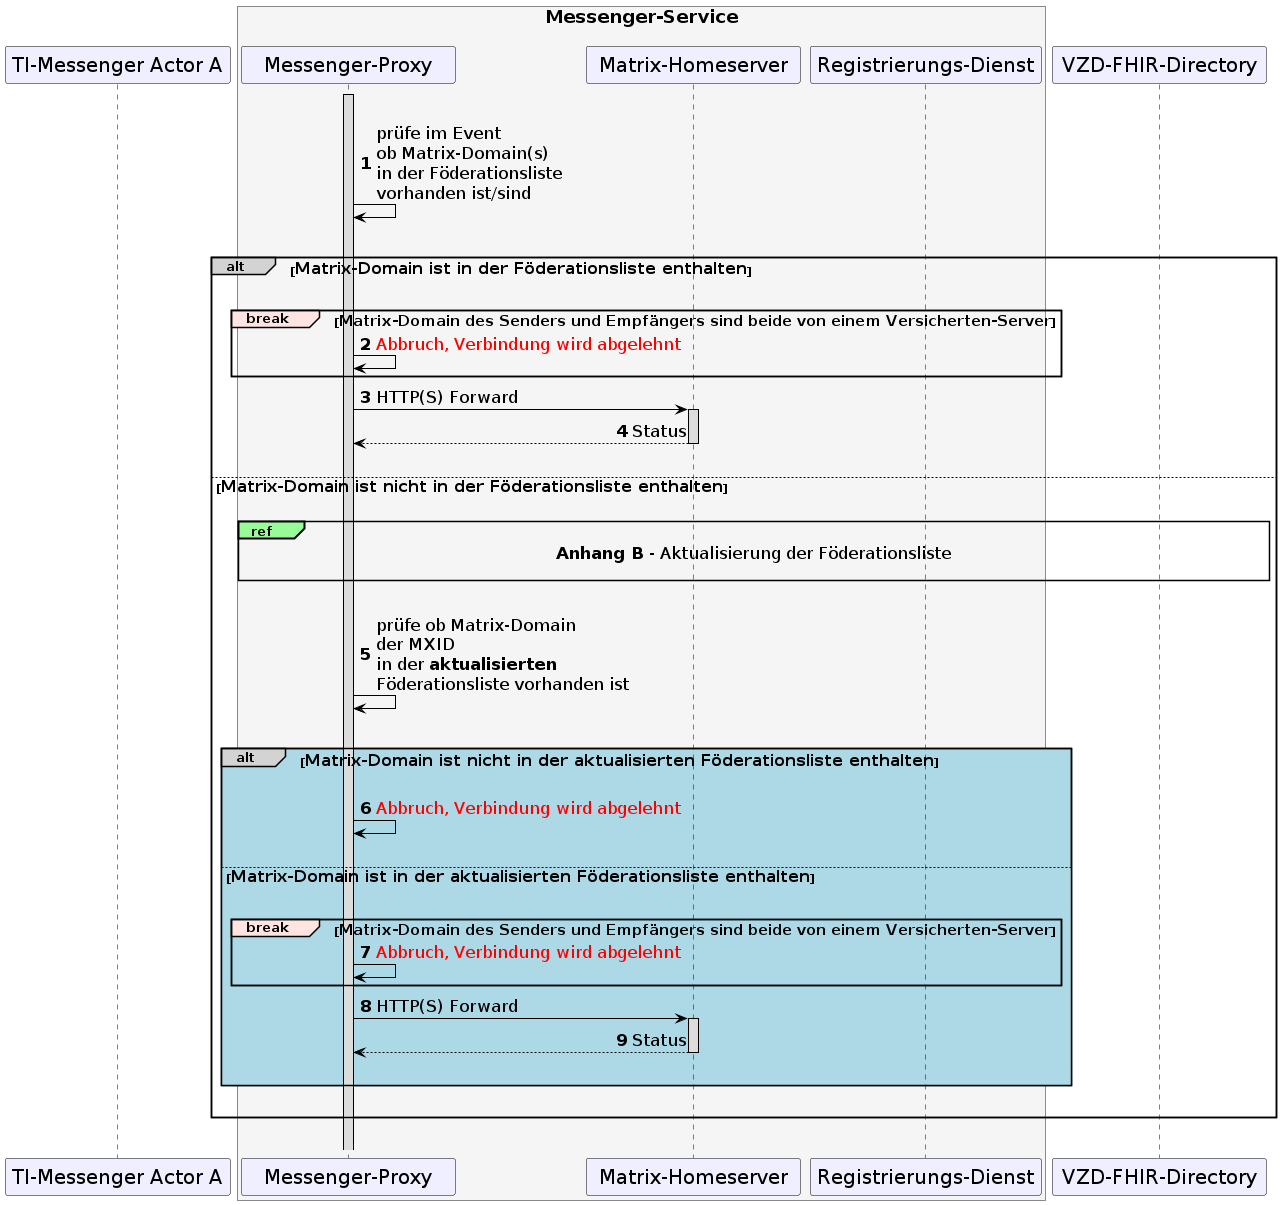

The diagram above was rendered by PlantUML. Its source (embedded in the PNG):
@startuml
skinparam sequenceMessageAlign direction
skinparam minClassWidth 200
skinparam BoxPadding 1
skinparam sequenceReferenceHeaderBackgroundColor palegreen
scale max 2048 width

skinparam sequence {
ArrowColor black
ArrowFontSize 17
ActorBorderColor black
LifeLineBorderColor black
LifeLineBackgroundColor Gainsboro

ParticipantBorderColor Motivation
ParticipantBackgroundColor Motivation
'ParticipantFontName Impact
ParticipantFontSize 20
ParticipantFontColor black
ParticipantBorderColor Black
ParticipantBackgroundColor MOTIVATION

ActorBackgroundColor Gainsboro
ActorFontColor black
ActorFontSize 20
'ActorFontName Aapex
}

autonumber

    participant MC as "TI-Messenger Actor A"
    box <size:18>Messenger-Service\n#WhiteSmoke
    participant MP as "Messenger-Proxy"
    participant MH as "Matrix-Homeserver"
    participant RD as "Registrierungs-Dienst"
    end box
    participant VZD as "VZD-FHIR-Directory"

|||
    Activate MP
  MP->MP: prüfe im Event\nob Matrix-Domain(s) \nin der Föderationsliste \nvorhanden ist/sind

|||
alt#LightGray  <size:16>Matrix-Domain ist in der Föderationsliste enthalten</size>
    |||
    break#MistyRose <size:15>Matrix-Domain des Senders und Empfängers sind beide von einem Versicherten-Server</size>
    MP->MP: <font color=red>Abbruch, Verbindung wird abgelehnt</font>
    end
     
    MP->MH: HTTP(S) Forward
      Activate MH
    MH-->MP: Status
      Deactivate MH
      'Deactivate MP
    ||| 


  else <size:16>Matrix-Domain ist nicht in der Föderationsliste enthalten</size> 
  |||  
  ref over MP, VZD: <size:17>**Anhang B** - Aktualisierung der Föderationsliste</size>\n 
  |||
  MP->MP: prüfe ob Matrix-Domain \nder MXID \nin der **aktualisierten** \nFöderationsliste vorhanden ist
  |||

    alt#LightGrey #LightBlue <size:16>Matrix-Domain ist nicht in der aktualisierten Föderationsliste enthalten</size>
      |||
      MP->MP: <font color=red>Abbruch, Verbindung wird abgelehnt</font>
      ||| 
      else <size:16>Matrix-Domain ist in der aktualisierten Föderationsliste enthalten</size>
      |||
      break#MistyRose <size:15>Matrix-Domain des Senders und Empfängers sind beide von einem Versicherten-Server</size>
        MP->MP: <font color=red>Abbruch, Verbindung wird abgelehnt</font>
      end
         MP->MH: HTTP(S) Forward
          Activate MH
        MH-->MP: Status
          Deactivate MH
      |||
    end

  |||

end
|||
@enduml